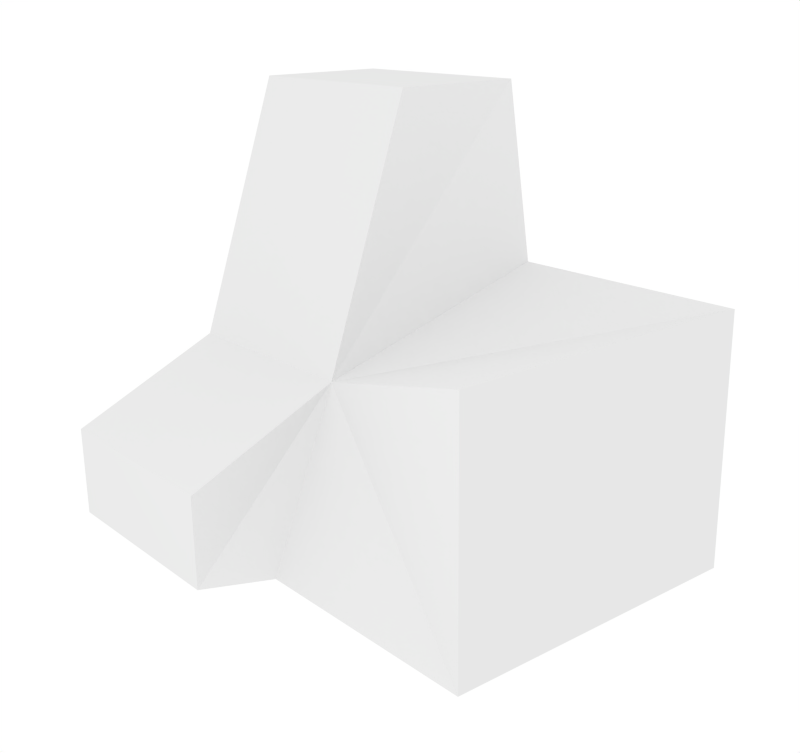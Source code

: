 # Source: offset_solid.blend  (saved by Blender 2.70.0; exported with 4.5.12 LTS)
import bpy
from mathutils import Matrix  # noqa: F401  (used for matrix-valued properties, if any)

bpy.ops.wm.read_factory_settings(use_empty=True)
scene = bpy.context.scene
scene.name = 'Scene'

# ---- collections
col_collection_1 = bpy.data.collections.new('Collection 1'); scene.collection.children.link(col_collection_1)

# ---- materials (node trees are filled in below, after node groups)
mat_material = bpy.data.materials.new('Material')
mat_material.alpha_threshold = 0.0
mat_material.use_transparent_shadow = False
mat_material.roughness = 0.5
mat_material.line_color = (0.0, 0.0, 0.0, 1.0)
mat_mat_face_007 = bpy.data.materials.new('mat_face.007')
mat_mat_face_007.alpha_threshold = 0.0
mat_mat_face_007.use_transparent_shadow = False
mat_mat_face_007.diffuse_color = (0.0, 1.0, 0.0, 1.0)
mat_mat_face_007.roughness = 0.5
mat_mat_face_007.specular_intensity = 0.0
mat_mat_face_007.line_color = (0.0, 0.0, 0.0, 1.0)

# ---- material node trees

# ---- world
world_world = bpy.data.worlds.new('World'); scene.world = world_world
world_world.color = (1.0, 1.0, 1.0)
world_world.use_sun_shadow = False
world_world.sun_shadow_jitter_overblur = 0.0
world_world.cycles.sampling_method = 'MANUAL'
world_world.cycles.sample_map_resolution = 256

# ---- cameras
cam_camera = bpy.data.cameras.new('Camera')
cam_camera.clip_end = 100.0
cam_camera.lens = 47.2
cam_camera.sensor_width = 32.0
cam_camera.sensor_height = 18.0
cam_camera.ortho_scale = 7.314
cam_camera.dof.focus_distance = 0.0
cam_camera.dof.aperture_fstop = 128.0

# ---- lights
light_lamp = bpy.data.lights.new('Lamp', 'POINT')
light_lamp.transmission_factor = 0.0
light_lamp.cutoff_distance = 30.0
light_lamp.energy = 120.0
light_lamp.shadow_buffer_clip_start = 1.001
light_lamp.shadow_soft_size = 1.0
light_lamp.shadow_maximum_resolution = 0.006
light_lamp.use_absolute_resolution = True
light_lamp.cycles.use_multiple_importance_sampling = False

# ---- meshes
me_cube_001 = bpy.data.meshes.new('Cube.001')
me_cube_001.from_pydata([(1.0, 1.582, -1.0), (1.0, -1.0, -1.0), (-1.0, -1.0, -1.0), (-1.0, 0.4635, 2.443), (1.0, 1.582, 1.0), (1.0, -1.0, 1.0), (-1.0, -1.0, 1.0), (-1.0, 1.582, 1.0), (-1.0, 1.582, 2.443), (-3.0, 0.4635, 2.443), (-3.0, -1.0, 1.0), (-1.0, -1.527, -0.2554), (-3.0, -1.527, -0.2554), (-1.0, -1.527, -1.0), (-3.0, -1.527, -1.0), (-3.0, 1.582, 2.443), (-3.0, 1.582, -1.0)], [], [(6, 10, 12, 11), (4, 7, 6, 5), (0, 4, 5, 1), (1, 5, 6, 2), (6, 3, 9, 10), (6, 7, 8, 3), (6, 11, 13, 2), (11, 12, 14, 13), (16, 0, 1, 2), (10, 16, 14, 12), (7, 4, 0, 16), (3, 8, 15, 9), (8, 7, 16, 15), (14, 16, 2, 13), (9, 15, 16, 10)])
me_cube_001.materials.append(mat_material)
me_cube_001.use_remesh_preserve_volume = False
me_cube_001.use_remesh_preserve_attributes = False
me_cube_001.use_mirror_vertex_groups = False
me_cube_001.update()
me_cube = bpy.data.meshes.new('Cube')
me_cube.from_pydata([(1.0, 1.582, -1.0), (1.0, -1.0, -1.0), (-1.0, -1.0, -1.0), (-1.232, 0.4635, 2.443), (1.0, 1.582, 1.0), (1.0, -1.0, 1.0), (-1.232, -0.269, 0.3158), (-1.0, 1.582, 1.0), (-1.232, 1.582, 2.443), (-3.0, 0.4635, 2.443), (-3.0, -0.269, 0.3158), (-1.232, -1.527, -0.2554), (-3.0, -1.527, -0.2554), (-1.232, -1.527, -1.0), (-3.0, -1.527, -1.0), (-3.0, 1.582, 2.443), (-3.0, 1.582, -1.0)], [], [(6, 10, 12, 11), (4, 7, 6, 5), (0, 4, 5, 1), (1, 5, 6, 2), (6, 3, 9, 10), (6, 7, 8, 3), (6, 11, 13, 2), (11, 12, 14, 13), (16, 0, 1, 2), (10, 16, 14, 12), (7, 4, 0, 16), (3, 8, 15, 9), (14, 16, 2, 13), (8, 7, 16, 15), (9, 15, 16, 10)])
me_cube.materials.append(mat_material)
me_cube.materials.append(mat_mat_face_007)
me_cube.materials.append(mat_mat_face_007)
me_cube.materials.append(mat_mat_face_007)
me_cube.materials.append(mat_mat_face_007)
me_cube.materials.append(mat_mat_face_007)
me_cube.materials.append(mat_mat_face_007)
me_cube.materials.append(mat_mat_face_007)
me_cube.materials.append(mat_mat_face_007)
me_cube.materials.append(mat_mat_face_007)
me_cube.materials.append(mat_mat_face_007)
me_cube.materials.append(mat_mat_face_007)
me_cube.materials.append(mat_mat_face_007)
me_cube.materials.append(mat_mat_face_007)
me_cube.materials.append(mat_mat_face_007)
me_cube.materials.append(mat_mat_face_007)
me_cube.use_remesh_preserve_volume = False
me_cube.use_remesh_preserve_attributes = False
me_cube.use_mirror_vertex_groups = False
me_cube.update()

# ---- objects
ob_cube_001 = bpy.data.objects.new('Cube.001', me_cube_001)
ob_cube = bpy.data.objects.new('Cube', me_cube)
ob_lamp = bpy.data.objects.new('Lamp', light_lamp)
ob_camera = bpy.data.objects.new('Camera', cam_camera)

# ---- transforms, parenting, visibility, modifiers, constraints
ob_cube_001.location = (0.0, 0.0, 0.0)
ob_cube_001.lock_rotations_4d = False
ob_cube_001.empty_display_type = 'ARROWS'
ob_cube_001.hide_viewport = True
ob_cube_001.hide_render = True
ob_cube_001.show_wire = True
ob_cube_001.show_all_edges = True
ob_cube_001.lineart.crease_threshold = 0.0
ob_cube.location = (0.0, 0.0, 0.0)
ob_cube.lock_rotations_4d = False
ob_cube.empty_display_type = 'ARROWS'
ob_cube.show_wire = True
ob_cube.show_all_edges = True
ob_cube.lineart.crease_threshold = 0.0
ob_lamp.location = (0.7961, -7.031, 3.247)
ob_lamp.rotation_euler = (0.6503, 0.05522, 1.866)
ob_lamp.lock_rotations_4d = False
ob_lamp.empty_display_type = 'ARROWS'
ob_lamp.color = (0.0, 0.0, 0.0, 0.0)
ob_lamp.lineart.crease_threshold = 0.0
ob_camera.location = (5.631, -5.234, 3.172)
ob_camera.rotation_euler = (1.249, 0.0114, 0.8794)
ob_camera.lock_rotations_4d = False
ob_camera.empty_display_type = 'ARROWS'
ob_camera.color = (0.0, 0.0, 0.0, 0.0)
ob_camera.display_type = 'WIRE'
ob_camera.lineart.crease_threshold = 0.0

# ---- collection membership
col_collection_1.objects.link(ob_cube_001)
col_collection_1.objects.link(ob_cube)
col_collection_1.objects.link(ob_lamp)
col_collection_1.objects.link(ob_camera)

# ---- scene / render settings (as saved in the file)
scene.camera = ob_camera
scene.frame_start = 1; scene.frame_end = 250; scene.frame_set(1)
scene.render.engine = 'BLENDER_EEVEE_NEXT'
scene.render.resolution_x = 1400
scene.render.resolution_y = 1318
scene.render.resolution_percentage = 50
scene.render.dither_intensity = 0.0
scene.cycles.use_denoising = False
scene.cycles.samples = 10
scene.cycles.sampling_pattern = 'TABULATED_SOBOL'
scene.cycles.light_sampling_threshold = 0.0
scene.cycles.use_adaptive_sampling = False
scene.cycles.use_light_tree = False
scene.cycles.blur_glossy = 0.0
scene.cycles.volume_bounces = 1
scene.cycles.pixel_filter_type = 'GAUSSIAN'
scene.cycles.sample_clamp_indirect = 0.0
scene.view_settings.view_transform = 'Standard'
bpy.context.view_layer.update()
